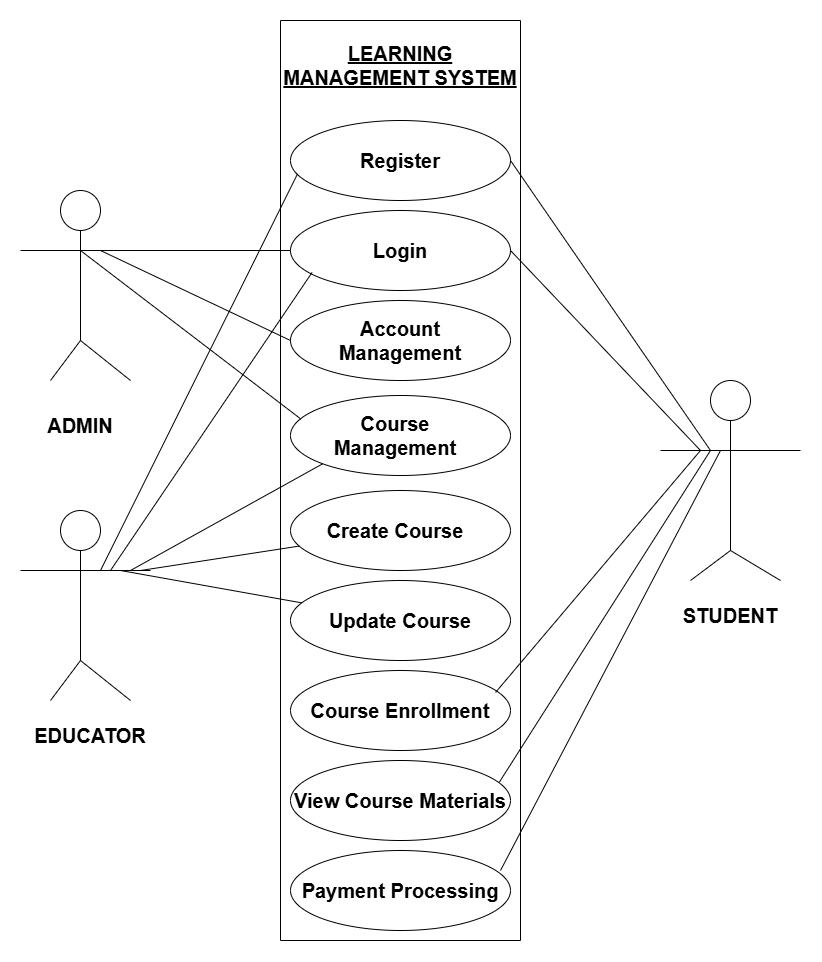

The diagram above was exported from draw.io. Its source (the exported page's mxGraphModel, read from the mxfile embedded in the PNG):
<mxGraphModel dx="1737" dy="937" grid="1" gridSize="10" guides="1" tooltips="1" connect="1" arrows="1" fold="1" page="1" pageScale="1" pageWidth="850" pageHeight="1100" math="0" shadow="0">
  <root>
    <mxCell id="0" />
    <mxCell id="1" parent="0" />
    <mxCell id="-ka37pX8Ejim3uYGAHSY-1" parent="1" style="swimlane;startSize=0;" value="" vertex="1">
      <mxGeometry height="920" width="240" x="310" y="80" as="geometry" />
    </mxCell>
    <mxCell id="-ka37pX8Ejim3uYGAHSY-3" parent="-ka37pX8Ejim3uYGAHSY-1" style="ellipse;whiteSpace=wrap;html=1;" value="" vertex="1">
      <mxGeometry height="80" width="220" x="10" y="100" as="geometry" />
    </mxCell>
    <mxCell id="-ka37pX8Ejim3uYGAHSY-4" parent="-ka37pX8Ejim3uYGAHSY-1" style="ellipse;whiteSpace=wrap;html=1;" value="" vertex="1">
      <mxGeometry height="80" width="220" x="10" y="190" as="geometry" />
    </mxCell>
    <mxCell id="-ka37pX8Ejim3uYGAHSY-5" parent="-ka37pX8Ejim3uYGAHSY-1" style="ellipse;whiteSpace=wrap;html=1;" value="" vertex="1">
      <mxGeometry height="80" width="220" x="10" y="280" as="geometry" />
    </mxCell>
    <mxCell id="-ka37pX8Ejim3uYGAHSY-6" parent="-ka37pX8Ejim3uYGAHSY-1" style="ellipse;whiteSpace=wrap;html=1;" value="" vertex="1">
      <mxGeometry height="80" width="220" x="10" y="375" as="geometry" />
    </mxCell>
    <mxCell id="-ka37pX8Ejim3uYGAHSY-7" parent="-ka37pX8Ejim3uYGAHSY-1" style="ellipse;whiteSpace=wrap;html=1;" value="" vertex="1">
      <mxGeometry height="80" width="220" x="10" y="470" as="geometry" />
    </mxCell>
    <mxCell id="-ka37pX8Ejim3uYGAHSY-8" parent="-ka37pX8Ejim3uYGAHSY-1" style="ellipse;whiteSpace=wrap;html=1;" value="" vertex="1">
      <mxGeometry height="80" width="220" x="10" y="560" as="geometry" />
    </mxCell>
    <mxCell id="-ka37pX8Ejim3uYGAHSY-9" parent="-ka37pX8Ejim3uYGAHSY-1" style="ellipse;whiteSpace=wrap;html=1;" value="" vertex="1">
      <mxGeometry height="80" width="220" x="10" y="650" as="geometry" />
    </mxCell>
    <mxCell id="-ka37pX8Ejim3uYGAHSY-10" parent="-ka37pX8Ejim3uYGAHSY-1" style="ellipse;whiteSpace=wrap;html=1;" value="" vertex="1">
      <mxGeometry height="80" width="220" x="10" y="740" as="geometry" />
    </mxCell>
    <mxCell id="-ka37pX8Ejim3uYGAHSY-11" parent="-ka37pX8Ejim3uYGAHSY-1" style="ellipse;whiteSpace=wrap;html=1;" value="" vertex="1">
      <mxGeometry height="80" width="220" x="10" y="830" as="geometry" />
    </mxCell>
    <mxCell id="-ka37pX8Ejim3uYGAHSY-12" parent="-ka37pX8Ejim3uYGAHSY-1" style="text;html=1;align=center;verticalAlign=middle;whiteSpace=wrap;rounded=0;fontStyle=5;fontSize=20;" value="LEARNING MANAGEMENT SYSTEM" vertex="1">
      <mxGeometry height="30" width="240" y="30" as="geometry" />
    </mxCell>
    <mxCell id="-ka37pX8Ejim3uYGAHSY-14" parent="-ka37pX8Ejim3uYGAHSY-1" style="text;html=1;align=center;verticalAlign=middle;whiteSpace=wrap;rounded=0;fontStyle=1;fontSize=20;" value="Register" vertex="1">
      <mxGeometry height="30" width="110" x="65" y="125" as="geometry" />
    </mxCell>
    <mxCell id="-ka37pX8Ejim3uYGAHSY-18" parent="-ka37pX8Ejim3uYGAHSY-1" style="text;html=1;align=center;verticalAlign=middle;whiteSpace=wrap;rounded=0;fontStyle=1;fontSize=20;" value="Create Course" vertex="1">
      <mxGeometry height="30" width="150" x="40" y="495" as="geometry" />
    </mxCell>
    <mxCell id="-ka37pX8Ejim3uYGAHSY-19" parent="-ka37pX8Ejim3uYGAHSY-1" style="text;html=1;align=center;verticalAlign=middle;whiteSpace=wrap;rounded=0;fontStyle=1;fontSize=20;" value="Update Course" vertex="1">
      <mxGeometry height="30" width="160" x="40" y="585" as="geometry" />
    </mxCell>
    <mxCell id="-ka37pX8Ejim3uYGAHSY-20" parent="-ka37pX8Ejim3uYGAHSY-1" style="text;html=1;align=center;verticalAlign=middle;whiteSpace=wrap;rounded=0;fontStyle=1;fontSize=20;" value="Course Enrollment" vertex="1">
      <mxGeometry height="30" width="200" x="20" y="675" as="geometry" />
    </mxCell>
    <mxCell id="-ka37pX8Ejim3uYGAHSY-21" parent="-ka37pX8Ejim3uYGAHSY-1" style="text;html=1;align=center;verticalAlign=middle;whiteSpace=wrap;rounded=0;fontStyle=1;fontSize=20;" value="View Course Materials" vertex="1">
      <mxGeometry height="30" width="240" y="765" as="geometry" />
    </mxCell>
    <mxCell id="-ka37pX8Ejim3uYGAHSY-15" parent="-ka37pX8Ejim3uYGAHSY-1" style="text;html=1;align=center;verticalAlign=middle;whiteSpace=wrap;rounded=0;fontStyle=1;fontSize=20;" value="Login" vertex="1">
      <mxGeometry height="30" width="120" x="60" y="215" as="geometry" />
    </mxCell>
    <mxCell id="-ka37pX8Ejim3uYGAHSY-16" parent="-ka37pX8Ejim3uYGAHSY-1" style="text;html=1;align=center;verticalAlign=middle;whiteSpace=wrap;rounded=0;fontStyle=1;fontSize=20;" value="Account Management" vertex="1">
      <mxGeometry height="30" width="140" x="50" y="305" as="geometry" />
    </mxCell>
    <mxCell id="-ka37pX8Ejim3uYGAHSY-17" parent="-ka37pX8Ejim3uYGAHSY-1" style="text;html=1;align=center;verticalAlign=middle;whiteSpace=wrap;rounded=0;fontStyle=1;fontSize=20;" value="Course Management" vertex="1">
      <mxGeometry height="30" width="140" x="45" y="400" as="geometry" />
    </mxCell>
    <mxCell id="-ka37pX8Ejim3uYGAHSY-22" parent="-ka37pX8Ejim3uYGAHSY-1" style="text;html=1;align=center;verticalAlign=middle;whiteSpace=wrap;rounded=0;fontStyle=1;fontSize=20;" value="Payment Processing" vertex="1">
      <mxGeometry height="30" width="200" x="20" y="855" as="geometry" />
    </mxCell>
    <mxCell id="-ka37pX8Ejim3uYGAHSY-23" parent="1" style="ellipse;whiteSpace=wrap;html=1;" value="" vertex="1">
      <mxGeometry height="40" width="40" x="90" y="250" as="geometry" />
    </mxCell>
    <mxCell id="-ka37pX8Ejim3uYGAHSY-24" parent="1" style="ellipse;whiteSpace=wrap;html=1;" value="" vertex="1">
      <mxGeometry height="40" width="40" x="90" y="570" as="geometry" />
    </mxCell>
    <mxCell id="-ka37pX8Ejim3uYGAHSY-25" parent="1" style="ellipse;whiteSpace=wrap;html=1;" value="" vertex="1">
      <mxGeometry height="40" width="40" x="740" y="440" as="geometry" />
    </mxCell>
    <mxCell id="-ka37pX8Ejim3uYGAHSY-27" edge="1" parent="1" style="endArrow=none;html=1;rounded=0;entryX=0.5;entryY=1;entryDx=0;entryDy=0;" target="-ka37pX8Ejim3uYGAHSY-23" value="">
      <mxGeometry height="50" relative="1" width="50" as="geometry">
        <mxPoint x="110" y="400" as="sourcePoint" />
        <mxPoint x="300" y="510" as="targetPoint" />
      </mxGeometry>
    </mxCell>
    <mxCell id="-ka37pX8Ejim3uYGAHSY-28" edge="1" parent="1" style="endArrow=none;html=1;rounded=0;" value="">
      <mxGeometry height="50" relative="1" width="50" as="geometry">
        <mxPoint x="170" y="310" as="sourcePoint" />
        <mxPoint x="50" y="310" as="targetPoint" />
      </mxGeometry>
    </mxCell>
    <mxCell id="-ka37pX8Ejim3uYGAHSY-29" edge="1" parent="1" style="endArrow=none;html=1;rounded=0;" value="">
      <mxGeometry height="50" relative="1" width="50" as="geometry">
        <mxPoint x="160" y="440" as="sourcePoint" />
        <mxPoint x="110" y="400" as="targetPoint" />
      </mxGeometry>
    </mxCell>
    <mxCell id="-ka37pX8Ejim3uYGAHSY-30" edge="1" parent="1" style="endArrow=none;html=1;rounded=0;" value="">
      <mxGeometry height="50" relative="1" width="50" as="geometry">
        <mxPoint x="80" y="440" as="sourcePoint" />
        <mxPoint x="110" y="400" as="targetPoint" />
      </mxGeometry>
    </mxCell>
    <mxCell id="-ka37pX8Ejim3uYGAHSY-31" edge="1" parent="1" source="-ka37pX8Ejim3uYGAHSY-24" style="endArrow=none;html=1;rounded=0;exitX=0.5;exitY=1;exitDx=0;exitDy=0;" value="">
      <mxGeometry height="50" relative="1" width="50" as="geometry">
        <mxPoint x="250" y="560" as="sourcePoint" />
        <mxPoint x="110" y="720" as="targetPoint" />
      </mxGeometry>
    </mxCell>
    <mxCell id="-ka37pX8Ejim3uYGAHSY-32" edge="1" parent="1" style="endArrow=none;html=1;rounded=0;" value="">
      <mxGeometry height="50" relative="1" width="50" as="geometry">
        <mxPoint x="50" y="630" as="sourcePoint" />
        <mxPoint x="180" y="630" as="targetPoint" />
      </mxGeometry>
    </mxCell>
    <mxCell id="-ka37pX8Ejim3uYGAHSY-33" edge="1" parent="1" style="endArrow=none;html=1;rounded=0;" value="">
      <mxGeometry height="50" relative="1" width="50" as="geometry">
        <mxPoint x="110" y="720" as="sourcePoint" />
        <mxPoint x="160" y="760" as="targetPoint" />
      </mxGeometry>
    </mxCell>
    <mxCell id="-ka37pX8Ejim3uYGAHSY-34" edge="1" parent="1" style="endArrow=none;html=1;rounded=0;" value="">
      <mxGeometry height="50" relative="1" width="50" as="geometry">
        <mxPoint x="80" y="760" as="sourcePoint" />
        <mxPoint x="110" y="720" as="targetPoint" />
      </mxGeometry>
    </mxCell>
    <mxCell id="-ka37pX8Ejim3uYGAHSY-35" edge="1" parent="1" style="endArrow=none;html=1;rounded=0;entryX=0.5;entryY=1;entryDx=0;entryDy=0;" target="-ka37pX8Ejim3uYGAHSY-25" value="">
      <mxGeometry height="50" relative="1" width="50" as="geometry">
        <mxPoint x="760" y="610" as="sourcePoint" />
        <mxPoint x="300" y="510" as="targetPoint" />
      </mxGeometry>
    </mxCell>
    <mxCell id="-ka37pX8Ejim3uYGAHSY-36" edge="1" parent="1" style="endArrow=none;html=1;rounded=0;" value="">
      <mxGeometry height="50" relative="1" width="50" as="geometry">
        <mxPoint x="690" y="510" as="sourcePoint" />
        <mxPoint x="830" y="510" as="targetPoint" />
      </mxGeometry>
    </mxCell>
    <mxCell id="-ka37pX8Ejim3uYGAHSY-37" edge="1" parent="1" style="endArrow=none;html=1;rounded=0;" value="">
      <mxGeometry height="50" relative="1" width="50" as="geometry">
        <mxPoint x="810" y="640" as="sourcePoint" />
        <mxPoint x="760" y="610" as="targetPoint" />
      </mxGeometry>
    </mxCell>
    <mxCell id="-ka37pX8Ejim3uYGAHSY-38" edge="1" parent="1" style="endArrow=none;html=1;rounded=0;" value="">
      <mxGeometry height="50" relative="1" width="50" as="geometry">
        <mxPoint x="720" y="640" as="sourcePoint" />
        <mxPoint x="760" y="610" as="targetPoint" />
      </mxGeometry>
    </mxCell>
    <mxCell id="-ka37pX8Ejim3uYGAHSY-39" parent="1" style="text;html=1;align=center;verticalAlign=middle;whiteSpace=wrap;rounded=0;fontStyle=1;fontSize=20;" value="ADMIN" vertex="1">
      <mxGeometry height="30" width="60" x="80" y="470" as="geometry" />
    </mxCell>
    <mxCell id="-ka37pX8Ejim3uYGAHSY-40" parent="1" style="text;html=1;align=center;verticalAlign=middle;whiteSpace=wrap;rounded=0;fontStyle=1;fontSize=20;" value="EDUCATOR" vertex="1">
      <mxGeometry height="30" width="60" x="90" y="780" as="geometry" />
    </mxCell>
    <mxCell id="-ka37pX8Ejim3uYGAHSY-41" parent="1" style="text;html=1;align=center;verticalAlign=middle;whiteSpace=wrap;rounded=0;fontStyle=1;fontSize=20;" value="STUDENT" vertex="1">
      <mxGeometry height="30" width="90" x="715" y="660" as="geometry" />
    </mxCell>
    <mxCell id="-ka37pX8Ejim3uYGAHSY-42" edge="1" parent="1" style="endArrow=none;html=1;rounded=0;entryX=0;entryY=0.5;entryDx=0;entryDy=0;" target="-ka37pX8Ejim3uYGAHSY-4" value="">
      <mxGeometry height="50" relative="1" width="50" as="geometry">
        <mxPoint x="130" y="310" as="sourcePoint" />
        <mxPoint x="300" y="420" as="targetPoint" />
      </mxGeometry>
    </mxCell>
    <mxCell id="-ka37pX8Ejim3uYGAHSY-43" edge="1" parent="1" style="endArrow=none;html=1;rounded=0;entryX=0;entryY=0.5;entryDx=0;entryDy=0;" target="-ka37pX8Ejim3uYGAHSY-5" value="">
      <mxGeometry height="50" relative="1" width="50" as="geometry">
        <mxPoint x="130" y="310" as="sourcePoint" />
        <mxPoint x="300" y="420" as="targetPoint" />
      </mxGeometry>
    </mxCell>
    <mxCell id="-ka37pX8Ejim3uYGAHSY-45" edge="1" parent="1" style="endArrow=none;html=1;rounded=0;entryX=0.048;entryY=0.296;entryDx=0;entryDy=0;entryPerimeter=0;" target="-ka37pX8Ejim3uYGAHSY-6" value="">
      <mxGeometry height="50" relative="1" width="50" as="geometry">
        <mxPoint x="110" y="310" as="sourcePoint" />
        <mxPoint x="300" y="420" as="targetPoint" />
      </mxGeometry>
    </mxCell>
    <mxCell id="-ka37pX8Ejim3uYGAHSY-46" edge="1" parent="1" style="endArrow=none;html=1;rounded=0;entryX=0.032;entryY=0.667;entryDx=0;entryDy=0;entryPerimeter=0;" target="-ka37pX8Ejim3uYGAHSY-3" value="">
      <mxGeometry height="50" relative="1" width="50" as="geometry">
        <mxPoint x="130" y="630" as="sourcePoint" />
        <mxPoint x="340" y="580" as="targetPoint" />
      </mxGeometry>
    </mxCell>
    <mxCell id="-ka37pX8Ejim3uYGAHSY-47" edge="1" parent="1" style="endArrow=none;html=1;rounded=0;entryX=0.098;entryY=0.775;entryDx=0;entryDy=0;entryPerimeter=0;" target="-ka37pX8Ejim3uYGAHSY-4" value="">
      <mxGeometry height="50" relative="1" width="50" as="geometry">
        <mxPoint x="140" y="630" as="sourcePoint" />
        <mxPoint x="340" y="570" as="targetPoint" />
      </mxGeometry>
    </mxCell>
    <mxCell id="-ka37pX8Ejim3uYGAHSY-48" edge="1" parent="1" style="endArrow=none;html=1;rounded=0;entryX=0;entryY=1;entryDx=0;entryDy=0;" target="-ka37pX8Ejim3uYGAHSY-6" value="">
      <mxGeometry height="50" relative="1" width="50" as="geometry">
        <mxPoint x="160" y="630" as="sourcePoint" />
        <mxPoint x="340" y="570" as="targetPoint" />
      </mxGeometry>
    </mxCell>
    <mxCell id="-ka37pX8Ejim3uYGAHSY-49" edge="1" parent="1" style="endArrow=none;html=1;rounded=0;" target="-ka37pX8Ejim3uYGAHSY-7" value="">
      <mxGeometry height="50" relative="1" width="50" as="geometry">
        <mxPoint x="170" y="630" as="sourcePoint" />
        <mxPoint x="340" y="570" as="targetPoint" />
      </mxGeometry>
    </mxCell>
    <mxCell id="-ka37pX8Ejim3uYGAHSY-50" edge="1" parent="1" style="endArrow=none;html=1;rounded=0;" target="-ka37pX8Ejim3uYGAHSY-8" value="">
      <mxGeometry height="50" relative="1" width="50" as="geometry">
        <mxPoint x="150" y="630" as="sourcePoint" />
        <mxPoint x="340" y="570" as="targetPoint" />
      </mxGeometry>
    </mxCell>
    <mxCell id="-ka37pX8Ejim3uYGAHSY-51" edge="1" parent="1" source="-ka37pX8Ejim3uYGAHSY-3" style="endArrow=none;html=1;rounded=0;exitX=1;exitY=0.5;exitDx=0;exitDy=0;" value="">
      <mxGeometry height="50" relative="1" width="50" as="geometry">
        <mxPoint x="290" y="620" as="sourcePoint" />
        <mxPoint x="740" y="510" as="targetPoint" />
      </mxGeometry>
    </mxCell>
    <mxCell id="-ka37pX8Ejim3uYGAHSY-52" edge="1" parent="1" source="-ka37pX8Ejim3uYGAHSY-4" style="endArrow=none;html=1;rounded=0;exitX=1;exitY=0.5;exitDx=0;exitDy=0;" value="">
      <mxGeometry height="50" relative="1" width="50" as="geometry">
        <mxPoint x="550" y="340" as="sourcePoint" />
        <mxPoint x="730" y="510" as="targetPoint" />
      </mxGeometry>
    </mxCell>
    <mxCell id="-ka37pX8Ejim3uYGAHSY-53" edge="1" parent="1" style="endArrow=none;html=1;rounded=0;" value="">
      <mxGeometry height="50" relative="1" width="50" as="geometry">
        <mxPoint x="530" y="930" as="sourcePoint" />
        <mxPoint x="750" y="510" as="targetPoint" />
      </mxGeometry>
    </mxCell>
    <mxCell id="-ka37pX8Ejim3uYGAHSY-54" edge="1" parent="1" source="-ka37pX8Ejim3uYGAHSY-10" style="endArrow=none;html=1;rounded=0;exitX=0.949;exitY=0.272;exitDx=0;exitDy=0;exitPerimeter=0;" value="">
      <mxGeometry height="50" relative="1" width="50" as="geometry">
        <mxPoint x="290" y="690" as="sourcePoint" />
        <mxPoint x="740" y="510" as="targetPoint" />
      </mxGeometry>
    </mxCell>
    <mxCell id="-ka37pX8Ejim3uYGAHSY-55" edge="1" parent="1" source="-ka37pX8Ejim3uYGAHSY-9" style="endArrow=none;html=1;rounded=0;exitX=0.932;exitY=0.274;exitDx=0;exitDy=0;exitPerimeter=0;" value="">
      <mxGeometry height="50" relative="1" width="50" as="geometry">
        <mxPoint x="290" y="690" as="sourcePoint" />
        <mxPoint x="730" y="510" as="targetPoint" />
      </mxGeometry>
    </mxCell>
  </root>
</mxGraphModel>